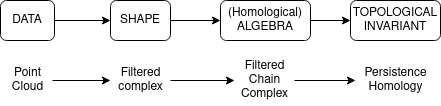

The diagram above was exported from draw.io. Its source (the exported page's mxGraphModel, read from the mxfile embedded in the PNG):
<mxGraphModel dx="1635" dy="936" grid="1" gridSize="10" guides="1" tooltips="1" connect="1" arrows="1" fold="1" page="1" pageScale="1" pageWidth="827" pageHeight="1169" math="0" shadow="0">
  <root>
    <mxCell id="WIyWlLk6GJQsqaUBKTNV-0" />
    <mxCell id="WIyWlLk6GJQsqaUBKTNV-1" parent="WIyWlLk6GJQsqaUBKTNV-0" />
    <mxCell id="jinP8wpAEzMGREiU-VlO-5" value="" style="edgeStyle=orthogonalEdgeStyle;rounded=0;orthogonalLoop=1;jettySize=auto;html=1;" edge="1" parent="WIyWlLk6GJQsqaUBKTNV-1" source="WIyWlLk6GJQsqaUBKTNV-3" target="jinP8wpAEzMGREiU-VlO-4">
      <mxGeometry relative="1" as="geometry" />
    </mxCell>
    <mxCell id="WIyWlLk6GJQsqaUBKTNV-3" value="DATA" style="rounded=1;whiteSpace=wrap;html=1;fontSize=12;glass=0;strokeWidth=1;shadow=0;" parent="WIyWlLk6GJQsqaUBKTNV-1" vertex="1">
      <mxGeometry x="150" y="80" width="54" height="40" as="geometry" />
    </mxCell>
    <mxCell id="jinP8wpAEzMGREiU-VlO-8" value="" style="edgeStyle=orthogonalEdgeStyle;rounded=0;orthogonalLoop=1;jettySize=auto;html=1;" edge="1" parent="WIyWlLk6GJQsqaUBKTNV-1" source="WIyWlLk6GJQsqaUBKTNV-7" target="jinP8wpAEzMGREiU-VlO-7">
      <mxGeometry relative="1" as="geometry" />
    </mxCell>
    <mxCell id="WIyWlLk6GJQsqaUBKTNV-7" value="(Homological) ALGEBRA" style="rounded=1;whiteSpace=wrap;html=1;fontSize=12;glass=0;strokeWidth=1;shadow=0;" parent="WIyWlLk6GJQsqaUBKTNV-1" vertex="1">
      <mxGeometry x="370" y="80" width="90" height="40" as="geometry" />
    </mxCell>
    <mxCell id="jinP8wpAEzMGREiU-VlO-6" value="" style="edgeStyle=orthogonalEdgeStyle;rounded=0;orthogonalLoop=1;jettySize=auto;html=1;" edge="1" parent="WIyWlLk6GJQsqaUBKTNV-1" source="jinP8wpAEzMGREiU-VlO-4" target="WIyWlLk6GJQsqaUBKTNV-7">
      <mxGeometry relative="1" as="geometry" />
    </mxCell>
    <mxCell id="jinP8wpAEzMGREiU-VlO-4" value="SHAPE" style="rounded=1;whiteSpace=wrap;html=1;" vertex="1" parent="WIyWlLk6GJQsqaUBKTNV-1">
      <mxGeometry x="260" y="80" width="60" height="40" as="geometry" />
    </mxCell>
    <mxCell id="jinP8wpAEzMGREiU-VlO-7" value="&lt;div&gt;TOPOLOGICAL&lt;/div&gt;&lt;div&gt;INVARIANT&lt;br&gt;&lt;/div&gt;" style="rounded=1;whiteSpace=wrap;html=1;" vertex="1" parent="WIyWlLk6GJQsqaUBKTNV-1">
      <mxGeometry x="500" y="80" width="90" height="40" as="geometry" />
    </mxCell>
    <mxCell id="jinP8wpAEzMGREiU-VlO-11" value="" style="edgeStyle=orthogonalEdgeStyle;rounded=0;orthogonalLoop=1;jettySize=auto;html=1;" edge="1" parent="WIyWlLk6GJQsqaUBKTNV-1" source="jinP8wpAEzMGREiU-VlO-9" target="jinP8wpAEzMGREiU-VlO-10">
      <mxGeometry relative="1" as="geometry" />
    </mxCell>
    <mxCell id="jinP8wpAEzMGREiU-VlO-9" value="&lt;div&gt;Point&lt;/div&gt;&lt;div&gt;Cloud&lt;/div&gt;" style="text;html=1;align=center;verticalAlign=middle;resizable=0;points=[];autosize=1;" vertex="1" parent="WIyWlLk6GJQsqaUBKTNV-1">
      <mxGeometry x="152" y="145" width="50" height="30" as="geometry" />
    </mxCell>
    <mxCell id="jinP8wpAEzMGREiU-VlO-13" value="" style="edgeStyle=orthogonalEdgeStyle;rounded=0;orthogonalLoop=1;jettySize=auto;html=1;" edge="1" parent="WIyWlLk6GJQsqaUBKTNV-1" source="jinP8wpAEzMGREiU-VlO-10" target="jinP8wpAEzMGREiU-VlO-12">
      <mxGeometry relative="1" as="geometry" />
    </mxCell>
    <mxCell id="jinP8wpAEzMGREiU-VlO-10" value="&lt;div&gt;Filtered&lt;/div&gt;&lt;div&gt;complex&lt;/div&gt;" style="text;html=1;align=center;verticalAlign=middle;resizable=0;points=[];autosize=1;" vertex="1" parent="WIyWlLk6GJQsqaUBKTNV-1">
      <mxGeometry x="260" y="145" width="60" height="30" as="geometry" />
    </mxCell>
    <mxCell id="jinP8wpAEzMGREiU-VlO-15" value="" style="edgeStyle=orthogonalEdgeStyle;rounded=0;orthogonalLoop=1;jettySize=auto;html=1;" edge="1" parent="WIyWlLk6GJQsqaUBKTNV-1" source="jinP8wpAEzMGREiU-VlO-12" target="jinP8wpAEzMGREiU-VlO-14">
      <mxGeometry relative="1" as="geometry" />
    </mxCell>
    <mxCell id="jinP8wpAEzMGREiU-VlO-12" value="&lt;div&gt;Filtered&lt;/div&gt;&lt;div&gt;Chain&lt;/div&gt;&lt;div&gt;Complex&lt;/div&gt;" style="text;html=1;align=center;verticalAlign=middle;resizable=0;points=[];autosize=1;" vertex="1" parent="WIyWlLk6GJQsqaUBKTNV-1">
      <mxGeometry x="384" y="135" width="60" height="50" as="geometry" />
    </mxCell>
    <mxCell id="jinP8wpAEzMGREiU-VlO-14" value="&lt;div&gt;Persistence&lt;/div&gt;&lt;div&gt;Homology&lt;/div&gt;" style="text;html=1;align=center;verticalAlign=middle;resizable=0;points=[];autosize=1;" vertex="1" parent="WIyWlLk6GJQsqaUBKTNV-1">
      <mxGeometry x="505" y="145" width="80" height="30" as="geometry" />
    </mxCell>
  </root>
</mxGraphModel>